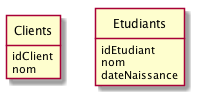

The diagram above was rendered by PlantUML. Its source (embedded in the PNG):
@startuml

class Clients {	
	idClient
	nom
}

class Etudiants {	
	idEtudiant
	nom
	dateNaissance
}
hide class circle
hide class methods
@enduml